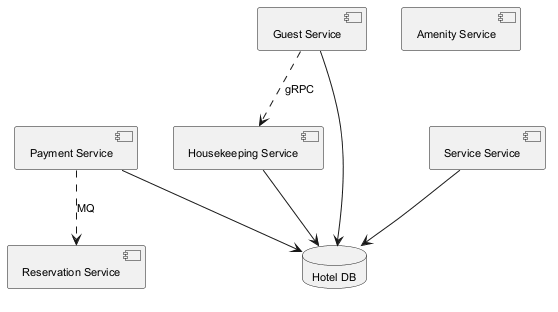

The diagram above was rendered by PlantUML. Its source (embedded in the PNG):
@startuml
skinparam defaultFontSize 11
component "Reservation Service" as C_ReservationService
component "Guest Service" as C_GuestService
component "Service Service" as C_ServiceService
component "Payment Service" as C_PaymentService
component "Amenity Service" as C_AmenityService
component "Housekeeping Service" as C_HousekeepingService
database "Hotel DB" as DB_hotel
C_GuestService --> DB_hotel
C_ServiceService --> DB_hotel
C_PaymentService --> DB_hotel
C_HousekeepingService --> DB_hotel
C_PaymentService ..> C_ReservationService : MQ
C_GuestService ..> C_HousekeepingService : gRPC
@enduml